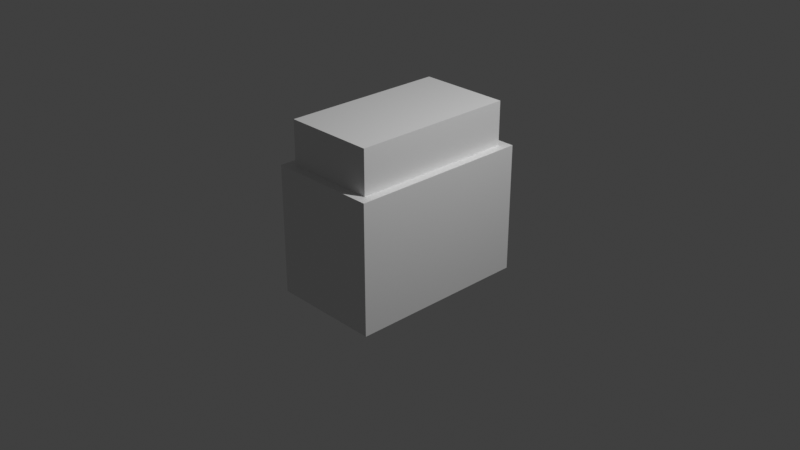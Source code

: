 # Source: robot_body.blend  (saved by Blender 4.2.66; exported with 4.5.12 LTS)
import bpy
from mathutils import Matrix  # noqa: F401  (used for matrix-valued properties, if any)

bpy.ops.wm.read_factory_settings(use_empty=True)
scene = bpy.context.scene
scene.name = 'Scene'

# ---- collections
col_collection = bpy.data.collections.new('Collection'); scene.collection.children.link(col_collection)

# ---- materials (node trees are filled in below, after node groups)
mat_material = bpy.data.materials.new('Material')
mat_material.alpha_threshold = 0.0
mat_material.roughness = 0.5
mat_material.line_color = (0.0, 0.0, 0.0, 1.0)

# ---- material node trees
mat_material.use_nodes = True; mat_material.node_tree.nodes.clear()
_N = mat_material.node_tree.nodes; _L = mat_material.node_tree.links
n0 = _N.new('ShaderNodeOutputMaterial'); n0.name = 'Material Output'; n0.location = (300, 300)
n1 = _N.new('ShaderNodeBsdfPrincipled'); n1.name = 'Principled BSDF'; n1.location = (10, 300)
n1.inputs[3].default_value = 1.45
_L.new(n1.outputs[0], n0.inputs[0])
n0.is_active_output = True

# ---- world
world_world = bpy.data.worlds.new('World'); scene.world = world_world
world_world.use_nodes = True; world_world.node_tree.nodes.clear()
_N = world_world.node_tree.nodes; _L = world_world.node_tree.links
n0 = _N.new('ShaderNodeOutputWorld'); n0.name = 'World Output'; n0.location = (300, 300)
n1 = _N.new('ShaderNodeBackground'); n1.name = 'Background'; n1.location = (10, 300)
n1.inputs[0].default_value = (0.05088, 0.05088, 0.05088, 1.0)
_L.new(n1.outputs[0], n0.inputs[0])
n0.is_active_output = True
world_world.color = (0.05088, 0.05088, 0.05088)
world_world.sun_shadow_jitter_overblur = 0.0

# ---- cameras
cam_camera = bpy.data.cameras.new('Camera')
cam_camera.clip_end = 100.0
cam_camera.ortho_scale = 7.314

# ---- lights
light_light = bpy.data.lights.new('Light', 'POINT')
light_light.energy = 1000.0
light_light.shadow_soft_size = 0.1

# ---- meshes
me_cube = bpy.data.meshes.new('Cube')
me_cube.from_pydata([(0.6, 1.0, 0.7), (0.6, 1.0, -0.7), (0.6, -1.0, 0.7), (0.6, -1.0, -0.7), (-0.6, 1.0, 0.7), (-0.6, 1.0, -0.7), (-0.6, -1.0, 0.7), (-0.6, -1.0, -0.7)], [], [(0, 4, 6, 2), (3, 2, 6, 7), (7, 6, 4, 5), (5, 1, 3, 7), (1, 0, 2, 3), (5, 4, 0, 1)])
_uv = me_cube.uv_layers.new(name='UVMap')
_uv.uv.foreach_set('vector', [0.625, 0.5, 0.875, 0.5, 0.875, 0.75, 0.625, 0.75, 0.375, 0.75, 0.625, 0.75, 0.625, 1.0, 0.375, 1.0, 0.375, 0.0, 0.625, 0.0, 0.625, 0.25, 0.375, 0.25, 0.125, 0.5, 0.375, 0.5, 0.375, 0.75, 0.125, 0.75, 0.375, 0.5, 0.625, 0.5, 0.625, 0.75, 0.375, 0.75, 0.375, 0.25, 0.625, 0.25, 0.625, 0.5, 0.375, 0.5])
me_cube.materials.append(mat_material)
me_cube.use_mirror_vertex_groups = False
me_cube.update()
me_cube_002 = bpy.data.meshes.new('Cube.002')
me_cube_002.from_pydata([(1.0, 1.0, 1.0), (1.0, 1.0, -1.0), (1.0, -1.0, 1.0), (1.0, -1.0, -1.0), (-1.0, 1.0, 1.0), (-1.0, 1.0, -1.0), (-1.0, -1.0, 1.0), (-1.0, -1.0, -1.0)], [], [(0, 4, 6, 2), (3, 2, 6, 7), (7, 6, 4, 5), (5, 1, 3, 7), (1, 0, 2, 3), (5, 4, 0, 1)])
_uv = me_cube_002.uv_layers.new(name='UVMap')
_uv.uv.foreach_set('vector', [0.625, 0.5, 0.875, 0.5, 0.875, 0.75, 0.625, 0.75, 0.375, 0.75, 0.625, 0.75, 0.625, 1.0, 0.375, 1.0, 0.375, 0.0, 0.625, 0.0, 0.625, 0.25, 0.375, 0.25, 0.125, 0.5, 0.375, 0.5, 0.375, 0.75, 0.125, 0.75, 0.375, 0.5, 0.625, 0.5, 0.625, 0.75, 0.375, 0.75, 0.375, 0.25, 0.625, 0.25, 0.625, 0.5, 0.375, 0.5])
me_cube_002.materials.append(mat_material)
me_cube_002.use_mirror_vertex_groups = False
me_cube_002.update()

# ---- objects
ob_cube = bpy.data.objects.new('Cube', me_cube)
ob_light = bpy.data.objects.new('Light', light_light)
ob_camera = bpy.data.objects.new('Camera', cam_camera)
ob_cube_001 = bpy.data.objects.new('Cube.001', me_cube_002)

# ---- transforms, parenting, visibility, modifiers, constraints
ob_cube.location = (0.0, 0.0, 0.0)
ob_cube.lock_rotations_4d = False
ob_cube.empty_display_type = 'ARROWS'
ob_cube.lineart.crease_threshold = 0.0
_m = ob_cube.modifiers.new('Boolean', 'BOOLEAN')
_m.object = ob_cube_001
ob_light.location = (4.076, 1.005, 5.904)
ob_light.rotation_euler = (0.6503, 0.05522, 1.866)
ob_light.lock_rotations_4d = False
ob_light.empty_display_type = 'ARROWS'
ob_light.color = (0.0, 0.0, 0.0, 0.0)
ob_light.lineart.crease_threshold = 0.0
ob_camera.location = (7.359, -6.926, 4.958)
ob_camera.rotation_euler = (1.109, 0.0, 0.8149)
ob_camera.lock_rotations_4d = False
ob_camera.empty_display_type = 'ARROWS'
ob_camera.color = (0.0, 0.0, 0.0, 0.0)
ob_camera.display_type = 'WIRE'
ob_camera.lineart.crease_threshold = 0.0
ob_cube_001.location = (0.0, 0.0, 0.4732)
ob_cube_001.scale = (0.5, 0.9, 0.7)
ob_cube_001.lock_rotations_4d = False
ob_cube_001.empty_display_type = 'ARROWS'
ob_cube_001.lineart.crease_threshold = 0.0

# ---- collection membership
col_collection.objects.link(ob_cube)
col_collection.objects.link(ob_light)
col_collection.objects.link(ob_camera)
col_collection.objects.link(ob_cube_001)

# ---- scene / render settings (as saved in the file)
scene.camera = ob_camera
scene.frame_start = 1; scene.frame_end = 250; scene.frame_set(1)
scene.render.engine = 'BLENDER_EEVEE_NEXT'
scene.view_settings.view_transform = 'Standard'
bpy.context.view_layer.update()
